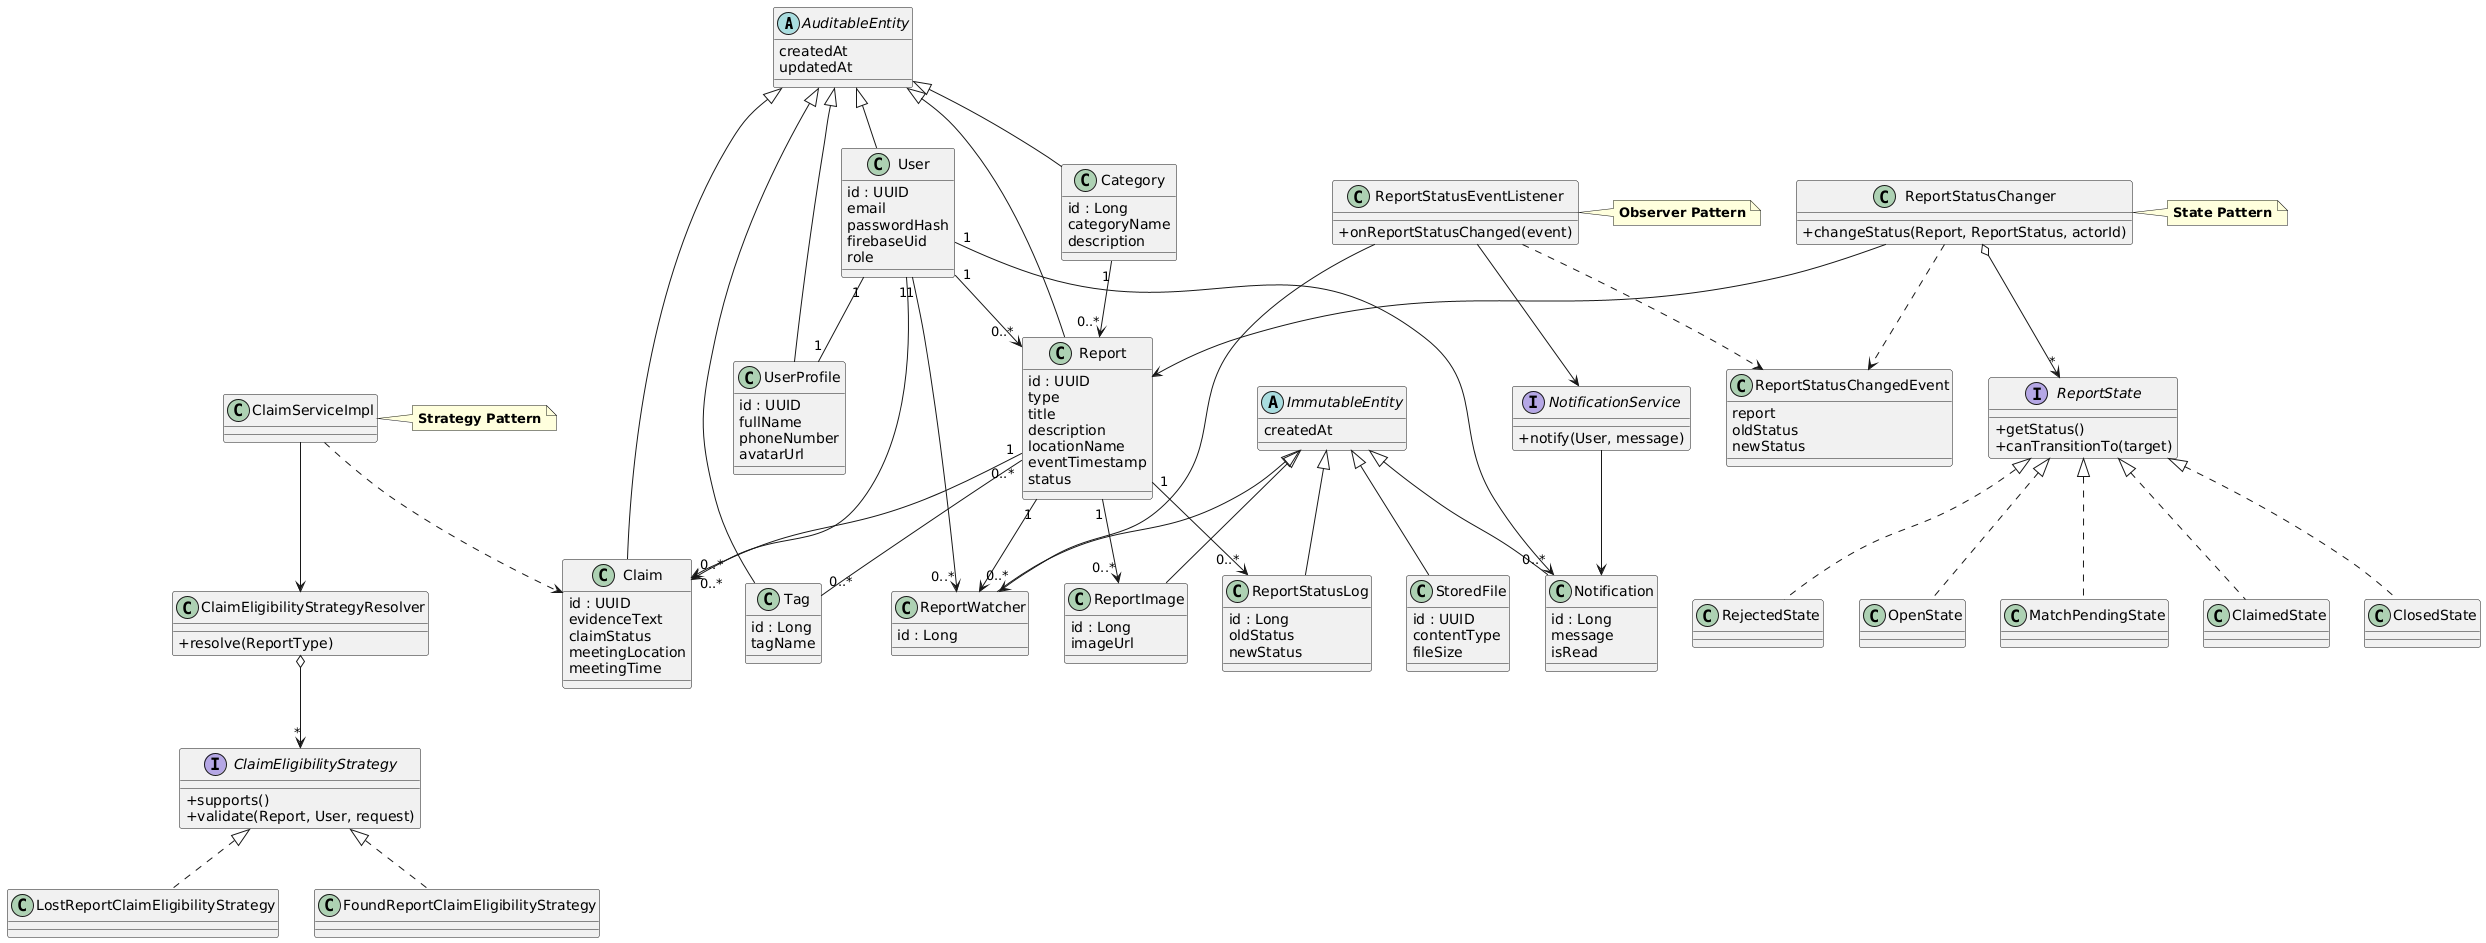

The diagram above was rendered by PlantUML. Its source (embedded in the PNG):
@startuml
skinparam classAttributeIconSize 0

abstract class AuditableEntity {
  createdAt
  updatedAt
}

abstract class ImmutableEntity {
  createdAt
}

class User {
  id : UUID
  email
  passwordHash
  firebaseUid
  role
}

class UserProfile {
  id : UUID
  fullName
  phoneNumber
  avatarUrl
}

class Category {
  id : Long
  categoryName
  description
}

class Tag {
  id : Long
  tagName
}

class Report {
  id : UUID
  type
  title
  description
  locationName
  eventTimestamp
  status
}

class ReportImage {
  id : Long
  imageUrl
}

class ReportStatusLog {
  id : Long
  oldStatus
  newStatus
}

class ReportWatcher {
  id : Long
}

class Claim {
  id : UUID
  evidenceText
  claimStatus
  meetingLocation
  meetingTime
}

class Notification {
  id : Long
  message
  isRead
}

class StoredFile {
  id : UUID
  contentType
  fileSize
}

AuditableEntity <|-- User
AuditableEntity <|-- UserProfile
AuditableEntity <|-- Category
AuditableEntity <|-- Tag
AuditableEntity <|-- Report
AuditableEntity <|-- Claim
ImmutableEntity <|-- ReportImage
ImmutableEntity <|-- ReportStatusLog
ImmutableEntity <|-- ReportWatcher
ImmutableEntity <|-- Notification
ImmutableEntity <|-- StoredFile

User "1" -- "1" UserProfile
User "1" --> "0..*" Report
Category "1" --> "0..*" Report
Report "1" --> "0..*" ReportImage
Report "1" --> "0..*" ReportStatusLog
Report "1" --> "0..*" ReportWatcher
User "1" --> "0..*" ReportWatcher
Report "1" --> "0..*" Claim
User "1" --> "0..*" Claim
Report "0..*" -- "0..*" Tag
User "1" --> "0..*" Notification

interface ReportState {
  +getStatus()
  +canTransitionTo(target)
}

class OpenState
class MatchPendingState
class ClaimedState
class ClosedState
class RejectedState

class ReportStatusChanger {
  +changeStatus(Report, ReportStatus, actorId)
}

ReportState <|.. OpenState
ReportState <|.. MatchPendingState
ReportState <|.. ClaimedState
ReportState <|.. ClosedState
ReportState <|.. RejectedState
ReportStatusChanger o--> "*" ReportState
ReportStatusChanger --> Report
note right of ReportStatusChanger : **State Pattern**

class ReportStatusChangedEvent {
  report
  oldStatus
  newStatus
}

class ReportStatusEventListener {
  +onReportStatusChanged(event)
}

interface NotificationService {
  +notify(User, message)
}

ReportStatusChanger ..> ReportStatusChangedEvent
ReportStatusEventListener ..> ReportStatusChangedEvent
ReportStatusEventListener --> ReportWatcher
ReportStatusEventListener --> NotificationService
NotificationService --> Notification
note right of ReportStatusEventListener : **Observer Pattern**

interface ClaimEligibilityStrategy {
  +supports()
  +validate(Report, User, request)
}

class LostReportClaimEligibilityStrategy
class FoundReportClaimEligibilityStrategy

class ClaimEligibilityStrategyResolver {
  +resolve(ReportType)
}

class ClaimServiceImpl

ClaimEligibilityStrategy <|.. LostReportClaimEligibilityStrategy
ClaimEligibilityStrategy <|.. FoundReportClaimEligibilityStrategy
ClaimEligibilityStrategyResolver o--> "*" ClaimEligibilityStrategy
ClaimServiceImpl --> ClaimEligibilityStrategyResolver
ClaimServiceImpl ..> Claim
note right of ClaimServiceImpl : **Strategy Pattern**
@enduml